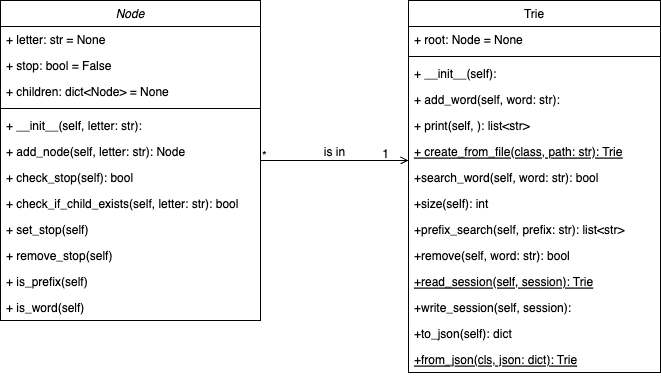

The diagram above was exported from draw.io. Its source (the exported page's mxGraphModel, read from the mxfile embedded in the PNG):
<mxGraphModel dx="1242" dy="700" grid="1" gridSize="10" guides="1" tooltips="1" connect="1" arrows="1" fold="1" page="1" pageScale="1" pageWidth="827" pageHeight="1169" math="0" shadow="0">
  <root>
    <mxCell id="WIyWlLk6GJQsqaUBKTNV-0" />
    <mxCell id="WIyWlLk6GJQsqaUBKTNV-1" parent="WIyWlLk6GJQsqaUBKTNV-0" />
    <mxCell id="zkfFHV4jXpPFQw0GAbJ--0" value="Node" style="swimlane;fontStyle=2;align=center;verticalAlign=top;childLayout=stackLayout;horizontal=1;startSize=26;horizontalStack=0;resizeParent=1;resizeLast=0;collapsible=1;marginBottom=0;rounded=0;shadow=0;strokeWidth=1;" parent="WIyWlLk6GJQsqaUBKTNV-1" vertex="1">
      <mxGeometry x="100" y="120" width="260" height="320" as="geometry">
        <mxRectangle x="230" y="140" width="160" height="26" as="alternateBounds" />
      </mxGeometry>
    </mxCell>
    <mxCell id="zkfFHV4jXpPFQw0GAbJ--1" value="+ letter: str = None" style="text;align=left;verticalAlign=top;spacingLeft=4;spacingRight=4;overflow=hidden;rotatable=0;points=[[0,0.5],[1,0.5]];portConstraint=eastwest;" parent="zkfFHV4jXpPFQw0GAbJ--0" vertex="1">
      <mxGeometry y="26" width="260" height="26" as="geometry" />
    </mxCell>
    <mxCell id="zkfFHV4jXpPFQw0GAbJ--2" value="+ stop: bool = False" style="text;align=left;verticalAlign=top;spacingLeft=4;spacingRight=4;overflow=hidden;rotatable=0;points=[[0,0.5],[1,0.5]];portConstraint=eastwest;rounded=0;shadow=0;html=0;" parent="zkfFHV4jXpPFQw0GAbJ--0" vertex="1">
      <mxGeometry y="52" width="260" height="26" as="geometry" />
    </mxCell>
    <mxCell id="zkfFHV4jXpPFQw0GAbJ--3" value="+ children: dict&lt;Node&gt; = None" style="text;align=left;verticalAlign=top;spacingLeft=4;spacingRight=4;overflow=hidden;rotatable=0;points=[[0,0.5],[1,0.5]];portConstraint=eastwest;rounded=0;shadow=0;html=0;" parent="zkfFHV4jXpPFQw0GAbJ--0" vertex="1">
      <mxGeometry y="78" width="260" height="26" as="geometry" />
    </mxCell>
    <mxCell id="zkfFHV4jXpPFQw0GAbJ--4" value="" style="line;html=1;strokeWidth=1;align=left;verticalAlign=middle;spacingTop=-1;spacingLeft=3;spacingRight=3;rotatable=0;labelPosition=right;points=[];portConstraint=eastwest;" parent="zkfFHV4jXpPFQw0GAbJ--0" vertex="1">
      <mxGeometry y="104" width="260" height="8" as="geometry" />
    </mxCell>
    <mxCell id="zkfFHV4jXpPFQw0GAbJ--5" value="+ __init__(self, letter: str): " style="text;align=left;verticalAlign=top;spacingLeft=4;spacingRight=4;overflow=hidden;rotatable=0;points=[[0,0.5],[1,0.5]];portConstraint=eastwest;" parent="zkfFHV4jXpPFQw0GAbJ--0" vertex="1">
      <mxGeometry y="112" width="260" height="26" as="geometry" />
    </mxCell>
    <mxCell id="sa-_BBTJJkA6VevWBQDL-6" value="+ add_node(self, letter: str): Node" style="text;align=left;verticalAlign=top;spacingLeft=4;spacingRight=4;overflow=hidden;rotatable=0;points=[[0,0.5],[1,0.5]];portConstraint=eastwest;" vertex="1" parent="zkfFHV4jXpPFQw0GAbJ--0">
      <mxGeometry y="138" width="260" height="26" as="geometry" />
    </mxCell>
    <mxCell id="sa-_BBTJJkA6VevWBQDL-0" value="+ check_stop(self): bool" style="text;align=left;verticalAlign=top;spacingLeft=4;spacingRight=4;overflow=hidden;rotatable=0;points=[[0,0.5],[1,0.5]];portConstraint=eastwest;" vertex="1" parent="zkfFHV4jXpPFQw0GAbJ--0">
      <mxGeometry y="164" width="260" height="26" as="geometry" />
    </mxCell>
    <mxCell id="sa-_BBTJJkA6VevWBQDL-2" value="+ check_if_child_exists(self, letter: str): bool" style="text;align=left;verticalAlign=top;spacingLeft=4;spacingRight=4;overflow=hidden;rotatable=0;points=[[0,0.5],[1,0.5]];portConstraint=eastwest;" vertex="1" parent="zkfFHV4jXpPFQw0GAbJ--0">
      <mxGeometry y="190" width="260" height="26" as="geometry" />
    </mxCell>
    <mxCell id="sa-_BBTJJkA6VevWBQDL-3" value="+ set_stop(self)" style="text;align=left;verticalAlign=top;spacingLeft=4;spacingRight=4;overflow=hidden;rotatable=0;points=[[0,0.5],[1,0.5]];portConstraint=eastwest;" vertex="1" parent="zkfFHV4jXpPFQw0GAbJ--0">
      <mxGeometry y="216" width="260" height="26" as="geometry" />
    </mxCell>
    <mxCell id="sa-_BBTJJkA6VevWBQDL-4" value="+ remove_stop(self)" style="text;align=left;verticalAlign=top;spacingLeft=4;spacingRight=4;overflow=hidden;rotatable=0;points=[[0,0.5],[1,0.5]];portConstraint=eastwest;" vertex="1" parent="zkfFHV4jXpPFQw0GAbJ--0">
      <mxGeometry y="242" width="260" height="26" as="geometry" />
    </mxCell>
    <mxCell id="sa-_BBTJJkA6VevWBQDL-5" value="+ is_prefix(self)" style="text;align=left;verticalAlign=top;spacingLeft=4;spacingRight=4;overflow=hidden;rotatable=0;points=[[0,0.5],[1,0.5]];portConstraint=eastwest;" vertex="1" parent="zkfFHV4jXpPFQw0GAbJ--0">
      <mxGeometry y="268" width="260" height="26" as="geometry" />
    </mxCell>
    <mxCell id="sa-_BBTJJkA6VevWBQDL-7" value="+ is_word(self)" style="text;align=left;verticalAlign=top;spacingLeft=4;spacingRight=4;overflow=hidden;rotatable=0;points=[[0,0.5],[1,0.5]];portConstraint=eastwest;" vertex="1" parent="zkfFHV4jXpPFQw0GAbJ--0">
      <mxGeometry y="294" width="260" height="26" as="geometry" />
    </mxCell>
    <mxCell id="zkfFHV4jXpPFQw0GAbJ--17" value="Trie" style="swimlane;fontStyle=0;align=center;verticalAlign=top;childLayout=stackLayout;horizontal=1;startSize=26;horizontalStack=0;resizeParent=1;resizeLast=0;collapsible=1;marginBottom=0;rounded=0;shadow=0;strokeWidth=1;" parent="WIyWlLk6GJQsqaUBKTNV-1" vertex="1">
      <mxGeometry x="508" y="120" width="252" height="372" as="geometry">
        <mxRectangle x="550" y="140" width="160" height="26" as="alternateBounds" />
      </mxGeometry>
    </mxCell>
    <mxCell id="zkfFHV4jXpPFQw0GAbJ--18" value="+ root: Node = None" style="text;align=left;verticalAlign=top;spacingLeft=4;spacingRight=4;overflow=hidden;rotatable=0;points=[[0,0.5],[1,0.5]];portConstraint=eastwest;" parent="zkfFHV4jXpPFQw0GAbJ--17" vertex="1">
      <mxGeometry y="26" width="252" height="26" as="geometry" />
    </mxCell>
    <mxCell id="zkfFHV4jXpPFQw0GAbJ--23" value="" style="line;html=1;strokeWidth=1;align=left;verticalAlign=middle;spacingTop=-1;spacingLeft=3;spacingRight=3;rotatable=0;labelPosition=right;points=[];portConstraint=eastwest;" parent="zkfFHV4jXpPFQw0GAbJ--17" vertex="1">
      <mxGeometry y="52" width="252" height="8" as="geometry" />
    </mxCell>
    <mxCell id="zkfFHV4jXpPFQw0GAbJ--25" value="+ __init__(self):" style="text;align=left;verticalAlign=top;spacingLeft=4;spacingRight=4;overflow=hidden;rotatable=0;points=[[0,0.5],[1,0.5]];portConstraint=eastwest;" parent="zkfFHV4jXpPFQw0GAbJ--17" vertex="1">
      <mxGeometry y="60" width="252" height="26" as="geometry" />
    </mxCell>
    <mxCell id="sa-_BBTJJkA6VevWBQDL-9" value="+ add_word(self, word: str): " style="text;align=left;verticalAlign=top;spacingLeft=4;spacingRight=4;overflow=hidden;rotatable=0;points=[[0,0.5],[1,0.5]];portConstraint=eastwest;" vertex="1" parent="zkfFHV4jXpPFQw0GAbJ--17">
      <mxGeometry y="86" width="252" height="26" as="geometry" />
    </mxCell>
    <mxCell id="sa-_BBTJJkA6VevWBQDL-11" value="+ print(self, ): list&lt;str&gt;" style="text;align=left;verticalAlign=top;spacingLeft=4;spacingRight=4;overflow=hidden;rotatable=0;points=[[0,0.5],[1,0.5]];portConstraint=eastwest;" vertex="1" parent="zkfFHV4jXpPFQw0GAbJ--17">
      <mxGeometry y="112" width="252" height="26" as="geometry" />
    </mxCell>
    <mxCell id="sa-_BBTJJkA6VevWBQDL-12" value="+ create_from_file(class, path: str): Trie" style="text;align=left;verticalAlign=top;spacingLeft=4;spacingRight=4;overflow=hidden;rotatable=0;points=[[0,0.5],[1,0.5]];portConstraint=eastwest;fontStyle=4" vertex="1" parent="zkfFHV4jXpPFQw0GAbJ--17">
      <mxGeometry y="138" width="252" height="26" as="geometry" />
    </mxCell>
    <mxCell id="sa-_BBTJJkA6VevWBQDL-13" value="+search_word(self, word: str): bool" style="text;align=left;verticalAlign=top;spacingLeft=4;spacingRight=4;overflow=hidden;rotatable=0;points=[[0,0.5],[1,0.5]];portConstraint=eastwest;" vertex="1" parent="zkfFHV4jXpPFQw0GAbJ--17">
      <mxGeometry y="164" width="252" height="26" as="geometry" />
    </mxCell>
    <mxCell id="sa-_BBTJJkA6VevWBQDL-14" value="+size(self): int" style="text;align=left;verticalAlign=top;spacingLeft=4;spacingRight=4;overflow=hidden;rotatable=0;points=[[0,0.5],[1,0.5]];portConstraint=eastwest;" vertex="1" parent="zkfFHV4jXpPFQw0GAbJ--17">
      <mxGeometry y="190" width="252" height="26" as="geometry" />
    </mxCell>
    <mxCell id="sa-_BBTJJkA6VevWBQDL-15" value="+prefix_search(self, prefix: str): list&lt;str&gt;" style="text;align=left;verticalAlign=top;spacingLeft=4;spacingRight=4;overflow=hidden;rotatable=0;points=[[0,0.5],[1,0.5]];portConstraint=eastwest;" vertex="1" parent="zkfFHV4jXpPFQw0GAbJ--17">
      <mxGeometry y="216" width="252" height="26" as="geometry" />
    </mxCell>
    <mxCell id="sa-_BBTJJkA6VevWBQDL-16" value="+remove(self, word: str): bool" style="text;align=left;verticalAlign=top;spacingLeft=4;spacingRight=4;overflow=hidden;rotatable=0;points=[[0,0.5],[1,0.5]];portConstraint=eastwest;" vertex="1" parent="zkfFHV4jXpPFQw0GAbJ--17">
      <mxGeometry y="242" width="252" height="26" as="geometry" />
    </mxCell>
    <mxCell id="sa-_BBTJJkA6VevWBQDL-17" value="+read_session(self, session): Trie" style="text;align=left;verticalAlign=top;spacingLeft=4;spacingRight=4;overflow=hidden;rotatable=0;points=[[0,0.5],[1,0.5]];portConstraint=eastwest;fontStyle=4" vertex="1" parent="zkfFHV4jXpPFQw0GAbJ--17">
      <mxGeometry y="268" width="252" height="26" as="geometry" />
    </mxCell>
    <mxCell id="sa-_BBTJJkA6VevWBQDL-18" value="+write_session(self, session): " style="text;align=left;verticalAlign=top;spacingLeft=4;spacingRight=4;overflow=hidden;rotatable=0;points=[[0,0.5],[1,0.5]];portConstraint=eastwest;" vertex="1" parent="zkfFHV4jXpPFQw0GAbJ--17">
      <mxGeometry y="294" width="252" height="26" as="geometry" />
    </mxCell>
    <mxCell id="sa-_BBTJJkA6VevWBQDL-19" value="+to_json(self): dict" style="text;align=left;verticalAlign=top;spacingLeft=4;spacingRight=4;overflow=hidden;rotatable=0;points=[[0,0.5],[1,0.5]];portConstraint=eastwest;" vertex="1" parent="zkfFHV4jXpPFQw0GAbJ--17">
      <mxGeometry y="320" width="252" height="26" as="geometry" />
    </mxCell>
    <mxCell id="sa-_BBTJJkA6VevWBQDL-20" value="+from_json(cls, json: dict): Trie" style="text;align=left;verticalAlign=top;spacingLeft=4;spacingRight=4;overflow=hidden;rotatable=0;points=[[0,0.5],[1,0.5]];portConstraint=eastwest;fontStyle=4" vertex="1" parent="zkfFHV4jXpPFQw0GAbJ--17">
      <mxGeometry y="346" width="252" height="26" as="geometry" />
    </mxCell>
    <mxCell id="zkfFHV4jXpPFQw0GAbJ--26" value="" style="endArrow=open;shadow=0;strokeWidth=1;rounded=0;curved=0;endFill=1;edgeStyle=elbowEdgeStyle;elbow=vertical;" parent="WIyWlLk6GJQsqaUBKTNV-1" source="zkfFHV4jXpPFQw0GAbJ--0" target="zkfFHV4jXpPFQw0GAbJ--17" edge="1">
      <mxGeometry x="0.5" y="41" relative="1" as="geometry">
        <mxPoint x="380" y="192" as="sourcePoint" />
        <mxPoint x="540" y="192" as="targetPoint" />
        <mxPoint x="-40" y="32" as="offset" />
      </mxGeometry>
    </mxCell>
    <mxCell id="zkfFHV4jXpPFQw0GAbJ--27" value="*" style="resizable=0;align=left;verticalAlign=bottom;labelBackgroundColor=none;fontSize=12;" parent="zkfFHV4jXpPFQw0GAbJ--26" connectable="0" vertex="1">
      <mxGeometry x="-1" relative="1" as="geometry">
        <mxPoint y="4" as="offset" />
      </mxGeometry>
    </mxCell>
    <mxCell id="zkfFHV4jXpPFQw0GAbJ--28" value="1" style="resizable=0;align=right;verticalAlign=bottom;labelBackgroundColor=none;fontSize=12;" parent="zkfFHV4jXpPFQw0GAbJ--26" connectable="0" vertex="1">
      <mxGeometry x="1" relative="1" as="geometry">
        <mxPoint x="-18" y="2" as="offset" />
      </mxGeometry>
    </mxCell>
    <mxCell id="zkfFHV4jXpPFQw0GAbJ--29" value="is in" style="text;html=1;resizable=0;points=[];;align=center;verticalAlign=middle;labelBackgroundColor=none;rounded=0;shadow=0;strokeWidth=1;fontSize=12;" parent="zkfFHV4jXpPFQw0GAbJ--26" vertex="1" connectable="0">
      <mxGeometry x="0.5" y="49" relative="1" as="geometry">
        <mxPoint x="-38" y="40" as="offset" />
      </mxGeometry>
    </mxCell>
  </root>
</mxGraphModel>